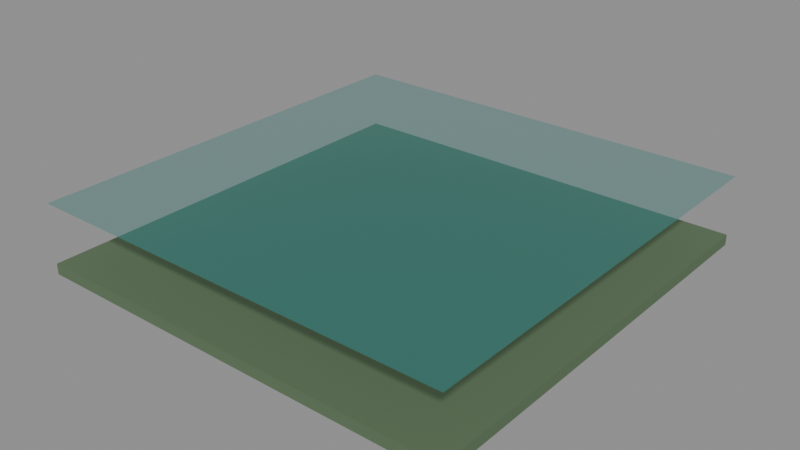 # Source: city_canal_water_8.blend  (saved by Blender 5.4.6; exported with 4.5.12 LTS)
import bpy
from mathutils import Matrix  # noqa: F401  (used for matrix-valued properties, if any)

bpy.ops.wm.read_factory_settings(use_empty=True)
scene = bpy.context.scene
scene.name = 'CityCanalWater8Asset'

# ---- collections
col_stubby_citycanalwater8 = bpy.data.collections.new('STUBBY_CityCanalWater8'); scene.collection.children.link(col_stubby_citycanalwater8)

# ---- materials (node trees are filled in below, after node groups)
mat_city_bed = bpy.data.materials.new('City_Bed')
mat_city_bed.use_backface_culling = True
mat_city_bed.diffuse_color = (0.1046, 0.1683, 0.08866, 1.0)
mat_city_water = bpy.data.materials.new('City_Water')
mat_city_water.surface_render_method = 'BLENDED'
mat_city_water.blend_method = 'BLEND'
mat_city_water.diffuse_color = (0.02843, 0.2542, 0.2307, 0.55)

# ---- material node trees
mat_city_bed.use_nodes = True; mat_city_bed.node_tree.nodes.clear()
_N = mat_city_bed.node_tree.nodes; _L = mat_city_bed.node_tree.links
n0 = _N.new('ShaderNodeBsdfPrincipled'); n0.name = 'Principled BSDF'; n0.location = (-200, 100)
n0.inputs[0].default_value = (0.1046, 0.1683, 0.08866, 1.0)
n0.inputs[2].default_value = 0.95
n0.inputs[10].default_value = 0.005
n1 = _N.new('ShaderNodeOutputMaterial'); n1.name = 'Material Output'; n1.location = (200, 100)
_L.new(n0.outputs[0], n1.inputs[0])
n1.is_active_output = True
mat_city_water.use_nodes = True; mat_city_water.node_tree.nodes.clear()
_N = mat_city_water.node_tree.nodes; _L = mat_city_water.node_tree.links
n0 = _N.new('ShaderNodeBsdfPrincipled'); n0.name = 'Principled BSDF'; n0.location = (-200, 100)
n0.inputs[0].default_value = (0.02843, 0.2542, 0.2307, 1.0)
n0.inputs[2].default_value = 0.03
n0.inputs[4].default_value = 0.55
n0.inputs[10].default_value = 0.005
n1 = _N.new('ShaderNodeOutputMaterial'); n1.name = 'Material Output'; n1.location = (200, 100)
_L.new(n0.outputs[0], n1.inputs[0])
n1.is_active_output = True

# ---- meshes
me_citycanalwater8_bed = bpy.data.meshes.new('CityCanalWater8_Bed')
me_citycanalwater8_bed.from_pydata([(0.0, 0.0, -2.2), (0.0, 0.0, -2.0), (0.0, 8.0, -2.2), (0.0, 8.0, -2.0), (8.0, 0.0, -2.2), (8.0, 0.0, -2.0), (8.0, 8.0, -2.2), (8.0, 8.0, -2.0)], [], [(0, 1, 3, 2), (2, 3, 7, 6), (6, 7, 5, 4), (4, 5, 1, 0), (2, 6, 4, 0), (7, 3, 1, 5)])
_uv = me_citycanalwater8_bed.uv_layers.new(name='UVMap')
_uv.uv.foreach_set('vector', [0.0, -2.2, 0.0, -2.0, 8.0, -2.0, 8.0, -2.2, 0.0, -2.2, 0.0, -2.0, 8.0, -2.0, 8.0, -2.2, 8.0, -2.2, 8.0, -2.0, 0.0, -2.0, 0.0, -2.2, 8.0, -2.2, 8.0, -2.0, 0.0, -2.0, 0.0, -2.2, 0.0, 8.0, 8.0, 8.0, 8.0, 0.0, 0.0, 0.0, 8.0, 8.0, 0.0, 8.0, 0.0, 0.0, 8.0, 0.0])
me_citycanalwater8_bed.materials.append(mat_city_bed)
me_citycanalwater8_bed.update()
me_citycanalwater8_water = bpy.data.meshes.new('CityCanalWater8_Water')
me_citycanalwater8_water.from_pydata([(0.0, 0.0, -0.9), (8.0, 0.0, -0.9), (8.0, 8.0, -0.9), (0.0, 8.0, -0.9)], [], [(0, 1, 2, 3)])
_uv = me_citycanalwater8_water.uv_layers.new(name='UVMap')
_uv.uv.foreach_set('vector', [0.0, 0.0, 8.0, 0.0, 8.0, 8.0, 0.0, 8.0])
me_citycanalwater8_water.materials.append(mat_city_water)
me_citycanalwater8_water.update()

# ---- objects
ob_citycanalwater8_root = bpy.data.objects.new('CityCanalWater8_Root', None)
ob_citycanalwater8_bed = bpy.data.objects.new('CityCanalWater8_Bed', me_citycanalwater8_bed)
ob_citycanalwater8_water = bpy.data.objects.new('CityCanalWater8_Water', me_citycanalwater8_water)
ob_city_canal_water_8_lod0 = bpy.data.objects.new('city_canal_water_8_LOD0', None)

# ---- transforms, parenting, visibility, modifiers, constraints
ob_citycanalwater8_root.location = (0.0, 0.0, 0.0)
ob_citycanalwater8_bed.parent = ob_city_canal_water_8_lod0
ob_citycanalwater8_bed.location = (0.0, 0.0, 0.0)
ob_citycanalwater8_water.parent = ob_city_canal_water_8_lod0
ob_citycanalwater8_water.location = (0.0, 0.0, 0.0)
ob_city_canal_water_8_lod0.parent = ob_citycanalwater8_root
ob_city_canal_water_8_lod0.location = (0.0, 0.0, 0.0)

# ---- collection membership
col_stubby_citycanalwater8.objects.link(ob_citycanalwater8_root)
col_stubby_citycanalwater8.objects.link(ob_citycanalwater8_bed)
col_stubby_citycanalwater8.objects.link(ob_citycanalwater8_water)
col_stubby_citycanalwater8.objects.link(ob_city_canal_water_8_lod0)

# ---- scene / render settings (as saved in the file)
scene.frame_start = 1; scene.frame_end = 250; scene.frame_set(1)
scene.render.engine = 'BLENDER_EEVEE_NEXT'
scene.render.image_settings.exr_codec = 'NONE'
scene.render.use_bake_clear = False
scene.render.bake_margin = 0
scene.render.bake_bias = 0.0
scene.render.bake_samples = 0
scene.render.simplify_subdivision_render = 0
scene.render.simplify_child_particles_render = 0.0
scene.render.compositor_device = 'GPU'
scene.eevee.use_volume_custom_range = False
scene.eevee.gtao_distance = 0.0
scene.eevee.use_fast_gi = False
scene.eevee.fast_gi_thickness_near = 0.1
scene.eevee.fast_gi_thickness_far = 0.0
scene.eevee.ray_tracing_options.screen_trace_thickness = 0.1
bpy.context.view_layer.update()

# ---- added for rendering (the .blend has no active camera and no usable light): camera, sun + grey world if the file has none
cam_auto = bpy.data.cameras.new('AutoCamera')
cam_auto.lens = 50.0
cam_auto.sensor_width = 36.0
cam_auto.clip_end = 1000.0
ob_auto_camera = bpy.data.objects.new('AutoCamera', cam_auto)
scene.collection.objects.link(ob_auto_camera)
ob_auto_camera.location = (14.5366, -8.64392, 6.87928)
ob_auto_camera.rotation_euler = (1.09748, -7.21219e-08, 0.694738)
scene.camera = ob_auto_camera
light_auto_sun = bpy.data.lights.new('AutoSun', 'SUN')
light_auto_sun.energy = 3.0
light_auto_sun.angle = 0.0523599
ob_auto_sun = bpy.data.objects.new('AutoSun', light_auto_sun)
scene.collection.objects.link(ob_auto_sun)
ob_auto_sun.rotation_euler = (0.872665, 0.174533, 0.523599)
if scene.world is None:
    world_auto = bpy.data.worlds.new('AutoWorld')
    world_auto.color = (0.3, 0.3, 0.3)
    scene.world = world_auto
bpy.context.view_layer.update()
